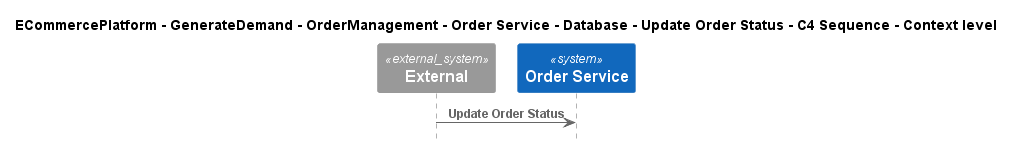

The diagram above was rendered by PlantUML. Its source (embedded in the PNG):
@startuml
!include ..\..\..\..\..\..\..\..\..\.c4s\C4_Sequence.puml

title ECommercePlatform - GenerateDemand - OrderManagement - Order Service - Database - Update Order Status - C4 Sequence - Context level

System_Ext(C4InterFlow.SoftwareSystems.ExternalSystem, "External", "")
System(ECommercePlatform.GenerateDemand.OrderManagement.SoftwareSystems.OrderService, "Order Service", "")

Rel(C4InterFlow.SoftwareSystems.ExternalSystem, ECommercePlatform.GenerateDemand.OrderManagement.SoftwareSystems.OrderService, "Update Order Status")


@enduml